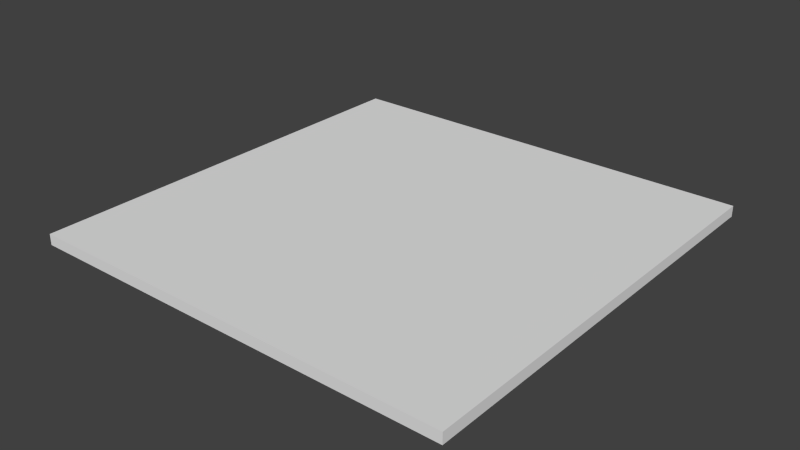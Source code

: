 # Source: ebcf_runway_nbrs.blend  (saved by Blender 2.79.0; exported with 4.5.12 LTS)
import bpy
from mathutils import Matrix  # noqa: F401  (used for matrix-valued properties, if any)

bpy.ops.wm.read_factory_settings(use_empty=True)
scene = bpy.context.scene
scene.name = 'Scene'

# ---- collections
col_collection_1 = bpy.data.collections.new('Collection 1'); scene.collection.children.link(col_collection_1)

# ---- materials (node trees are filled in below, after node groups)
mat_material = bpy.data.materials.new('Material')
mat_material.alpha_threshold = 0.0
mat_material.use_transparent_shadow = False
mat_material.roughness = 0.5

# ---- material node trees

# ---- world
world_world = bpy.data.worlds.new('World'); scene.world = world_world
world_world.color = (0.05088, 0.05088, 0.05088)
world_world.use_sun_shadow = False
world_world.sun_shadow_jitter_overblur = 0.0
world_world.cycles.sampling_method = 'NONE'
world_world.cycles.sample_map_resolution = 256

# ---- meshes
me_plane = bpy.data.meshes.new('Plane')
me_plane.from_pydata([(6.0, -6.0, 0.3), (-6.0, -6.0, 0.3), (6.0, 6.0, 0.3), (-6.0, 6.0, 0.3), (6.0, -6.0, 0.0), (-6.0, -6.0, 0.0), (6.0, 6.0, 0.0), (-6.0, 6.0, 0.0)], [], [(2, 3, 1, 0), (4, 0, 1, 5), (2, 6, 7, 3), (3, 7, 5, 1), (0, 4, 6, 2)])
_uv = me_plane.uv_layers.new(name='UVMap')
_uv.uv.foreach_set('vector', [1.0, 1.0, 0.0, 1.0, 0.0, 0.0, 1.0, 0.0, 1.0, 0.0, 1.0, 0.0, 0.0, 0.0, 0.0, 0.0, 1.0, 1.0, 1.0, 1.0, 0.0, 1.0, 0.0, 1.0, 0.0, 1.0, 0.0, 1.0, 0.0, 0.0, 0.0, 0.0, 1.0, 0.0, 1.0, 0.0, 1.0, 1.0, 1.0, 1.0])
me_plane.materials.append(mat_material)
me_plane.use_remesh_preserve_volume = False
me_plane.use_remesh_preserve_attributes = False
me_plane.use_mirror_vertex_groups = False
me_plane.update()

# ---- objects
ob_plane = bpy.data.objects.new('Plane', me_plane)

# ---- transforms, parenting, visibility, modifiers, constraints
ob_plane.location = (0.0, 0.0, 0.0)
ob_plane.lineart.crease_threshold = 0.0

# ---- collection membership
col_collection_1.objects.link(ob_plane)

# ---- scene / render settings (as saved in the file)
scene.frame_start = 1; scene.frame_end = 250; scene.frame_set(1)
scene.render.engine = 'BLENDER_EEVEE_NEXT'
scene.render.image_settings.color_mode = 'RGB'
scene.render.image_settings.compression = 90
scene.render.resolution_percentage = 50
scene.render.dither_intensity = 0.0
scene.render.bake_margin = 2
scene.render.bake_bias = 0.0
scene.cycles.use_denoising = False
scene.cycles.samples = 10
scene.cycles.sampling_pattern = 'TABULATED_SOBOL'
scene.cycles.light_sampling_threshold = 0.0
scene.cycles.use_adaptive_sampling = False
scene.cycles.use_light_tree = False
scene.cycles.blur_glossy = 0.0
scene.cycles.volume_bounces = 1
scene.cycles.pixel_filter_type = 'GAUSSIAN'
scene.cycles.sample_clamp_indirect = 0.0
scene.view_settings.view_transform = 'Standard'
bpy.context.view_layer.update()

# ---- added for rendering (the .blend has no active camera and no usable light): camera, sun
cam_auto = bpy.data.cameras.new('AutoCamera')
cam_auto.lens = 50.0
cam_auto.sensor_width = 36.0
cam_auto.clip_end = 1000.0
ob_auto_camera = bpy.data.objects.new('AutoCamera', cam_auto)
scene.collection.objects.link(ob_auto_camera)
ob_auto_camera.location = (15.704, -18.8448, 12.7132)
ob_auto_camera.rotation_euler = (1.09748, -7.21219e-08, 0.694738)
scene.camera = ob_auto_camera
light_auto_sun = bpy.data.lights.new('AutoSun', 'SUN')
light_auto_sun.energy = 3.0
light_auto_sun.angle = 0.0523599
ob_auto_sun = bpy.data.objects.new('AutoSun', light_auto_sun)
scene.collection.objects.link(ob_auto_sun)
ob_auto_sun.rotation_euler = (0.872665, 0.174533, 0.523599)
bpy.context.view_layer.update()
